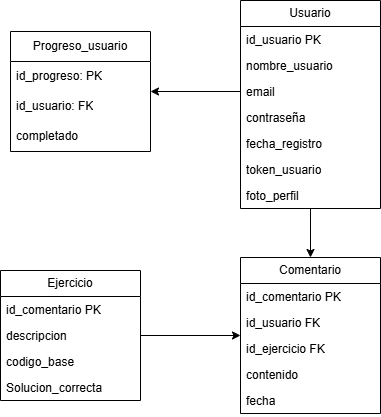

The diagram above was exported from draw.io. Its source (the exported page's mxGraphModel, read from the mxfile embedded in the PNG):
<mxGraphModel dx="1042" dy="1731" grid="1" gridSize="10" guides="1" tooltips="1" connect="1" arrows="1" fold="1" page="1" pageScale="1" pageWidth="827" pageHeight="1169" math="0" shadow="0">
  <root>
    <mxCell id="0" />
    <mxCell id="1" parent="0" />
    <mxCell id="cWcTXOr62ZlsdCoNPtbP-25" style="edgeStyle=orthogonalEdgeStyle;rounded=0;orthogonalLoop=1;jettySize=auto;html=1;" parent="1" source="cWcTXOr62ZlsdCoNPtbP-1" target="cWcTXOr62ZlsdCoNPtbP-18" edge="1">
      <mxGeometry relative="1" as="geometry" />
    </mxCell>
    <mxCell id="cWcTXOr62ZlsdCoNPtbP-1" value="Usuario" style="swimlane;fontStyle=0;childLayout=stackLayout;horizontal=1;startSize=26;fillColor=none;horizontalStack=0;resizeParent=1;resizeParentMax=0;resizeLast=0;collapsible=1;marginBottom=0;whiteSpace=wrap;html=1;" parent="1" vertex="1">
      <mxGeometry x="350" y="-20" width="140" height="208" as="geometry" />
    </mxCell>
    <mxCell id="cWcTXOr62ZlsdCoNPtbP-2" value="id_usuario PK" style="text;strokeColor=none;fillColor=none;align=left;verticalAlign=top;spacingLeft=4;spacingRight=4;overflow=hidden;rotatable=0;points=[[0,0.5],[1,0.5]];portConstraint=eastwest;whiteSpace=wrap;html=1;" parent="cWcTXOr62ZlsdCoNPtbP-1" vertex="1">
      <mxGeometry y="26" width="140" height="26" as="geometry" />
    </mxCell>
    <mxCell id="cWcTXOr62ZlsdCoNPtbP-3" value="nombre_usuario" style="text;strokeColor=none;fillColor=none;align=left;verticalAlign=top;spacingLeft=4;spacingRight=4;overflow=hidden;rotatable=0;points=[[0,0.5],[1,0.5]];portConstraint=eastwest;whiteSpace=wrap;html=1;" parent="cWcTXOr62ZlsdCoNPtbP-1" vertex="1">
      <mxGeometry y="52" width="140" height="26" as="geometry" />
    </mxCell>
    <mxCell id="cWcTXOr62ZlsdCoNPtbP-5" value="email" style="text;strokeColor=none;fillColor=none;align=left;verticalAlign=top;spacingLeft=4;spacingRight=4;overflow=hidden;rotatable=0;points=[[0,0.5],[1,0.5]];portConstraint=eastwest;whiteSpace=wrap;html=1;" parent="cWcTXOr62ZlsdCoNPtbP-1" vertex="1">
      <mxGeometry y="78" width="140" height="26" as="geometry" />
    </mxCell>
    <mxCell id="cWcTXOr62ZlsdCoNPtbP-6" value="contraseña" style="text;strokeColor=none;fillColor=none;align=left;verticalAlign=top;spacingLeft=4;spacingRight=4;overflow=hidden;rotatable=0;points=[[0,0.5],[1,0.5]];portConstraint=eastwest;whiteSpace=wrap;html=1;" parent="cWcTXOr62ZlsdCoNPtbP-1" vertex="1">
      <mxGeometry y="104" width="140" height="26" as="geometry" />
    </mxCell>
    <mxCell id="cWcTXOr62ZlsdCoNPtbP-4" value="fecha_registro" style="text;strokeColor=none;fillColor=none;align=left;verticalAlign=top;spacingLeft=4;spacingRight=4;overflow=hidden;rotatable=0;points=[[0,0.5],[1,0.5]];portConstraint=eastwest;whiteSpace=wrap;html=1;" parent="cWcTXOr62ZlsdCoNPtbP-1" vertex="1">
      <mxGeometry y="130" width="140" height="26" as="geometry" />
    </mxCell>
    <mxCell id="tuapfpeov2wgIKp6Zb4M-1" value="token_usuario" style="text;strokeColor=none;fillColor=none;align=left;verticalAlign=top;spacingLeft=4;spacingRight=4;overflow=hidden;rotatable=0;points=[[0,0.5],[1,0.5]];portConstraint=eastwest;whiteSpace=wrap;html=1;" vertex="1" parent="cWcTXOr62ZlsdCoNPtbP-1">
      <mxGeometry y="156" width="140" height="26" as="geometry" />
    </mxCell>
    <mxCell id="chEWdStlLzcuK11vhNJc-1" value="foto_perfil" style="text;strokeColor=none;fillColor=none;align=left;verticalAlign=top;spacingLeft=4;spacingRight=4;overflow=hidden;rotatable=0;points=[[0,0.5],[1,0.5]];portConstraint=eastwest;whiteSpace=wrap;html=1;" parent="cWcTXOr62ZlsdCoNPtbP-1" vertex="1">
      <mxGeometry y="182" width="140" height="26" as="geometry" />
    </mxCell>
    <mxCell id="bBKbGtncLVhQKjVfhoZT-1" value="Progreso_usuario" style="swimlane;fontStyle=0;childLayout=stackLayout;horizontal=1;startSize=30;horizontalStack=0;resizeParent=1;resizeParentMax=0;resizeLast=0;collapsible=1;marginBottom=0;whiteSpace=wrap;html=1;" parent="1" vertex="1">
      <mxGeometry x="120" y="11" width="140" height="120" as="geometry" />
    </mxCell>
    <mxCell id="bBKbGtncLVhQKjVfhoZT-2" value="id_progreso: PK" style="text;strokeColor=none;fillColor=none;align=left;verticalAlign=middle;spacingLeft=4;spacingRight=4;overflow=hidden;points=[[0,0.5],[1,0.5]];portConstraint=eastwest;rotatable=0;whiteSpace=wrap;html=1;" parent="bBKbGtncLVhQKjVfhoZT-1" vertex="1">
      <mxGeometry y="30" width="140" height="30" as="geometry" />
    </mxCell>
    <mxCell id="bBKbGtncLVhQKjVfhoZT-3" value="id_usuario: FK" style="text;strokeColor=none;fillColor=none;align=left;verticalAlign=middle;spacingLeft=4;spacingRight=4;overflow=hidden;points=[[0,0.5],[1,0.5]];portConstraint=eastwest;rotatable=0;whiteSpace=wrap;html=1;" parent="bBKbGtncLVhQKjVfhoZT-1" vertex="1">
      <mxGeometry y="60" width="140" height="30" as="geometry" />
    </mxCell>
    <mxCell id="bBKbGtncLVhQKjVfhoZT-4" value="completado" style="text;strokeColor=none;fillColor=none;align=left;verticalAlign=middle;spacingLeft=4;spacingRight=4;overflow=hidden;points=[[0,0.5],[1,0.5]];portConstraint=eastwest;rotatable=0;whiteSpace=wrap;html=1;" parent="bBKbGtncLVhQKjVfhoZT-1" vertex="1">
      <mxGeometry y="90" width="140" height="30" as="geometry" />
    </mxCell>
    <mxCell id="cWcTXOr62ZlsdCoNPtbP-24" style="edgeStyle=orthogonalEdgeStyle;rounded=0;orthogonalLoop=1;jettySize=auto;html=1;" parent="1" source="cWcTXOr62ZlsdCoNPtbP-7" target="cWcTXOr62ZlsdCoNPtbP-18" edge="1">
      <mxGeometry relative="1" as="geometry" />
    </mxCell>
    <mxCell id="cWcTXOr62ZlsdCoNPtbP-7" value="Ejercicio" style="swimlane;fontStyle=0;childLayout=stackLayout;horizontal=1;startSize=26;fillColor=none;horizontalStack=0;resizeParent=1;resizeParentMax=0;resizeLast=0;collapsible=1;marginBottom=0;whiteSpace=wrap;html=1;" parent="1" vertex="1">
      <mxGeometry x="110" y="250" width="140" height="130" as="geometry" />
    </mxCell>
    <mxCell id="cWcTXOr62ZlsdCoNPtbP-8" value="id_comentario PK" style="text;strokeColor=none;fillColor=none;align=left;verticalAlign=top;spacingLeft=4;spacingRight=4;overflow=hidden;rotatable=0;points=[[0,0.5],[1,0.5]];portConstraint=eastwest;whiteSpace=wrap;html=1;" parent="cWcTXOr62ZlsdCoNPtbP-7" vertex="1">
      <mxGeometry y="26" width="140" height="26" as="geometry" />
    </mxCell>
    <mxCell id="cWcTXOr62ZlsdCoNPtbP-9" value="descripcion" style="text;strokeColor=none;fillColor=none;align=left;verticalAlign=top;spacingLeft=4;spacingRight=4;overflow=hidden;rotatable=0;points=[[0,0.5],[1,0.5]];portConstraint=eastwest;whiteSpace=wrap;html=1;" parent="cWcTXOr62ZlsdCoNPtbP-7" vertex="1">
      <mxGeometry y="52" width="140" height="26" as="geometry" />
    </mxCell>
    <mxCell id="cWcTXOr62ZlsdCoNPtbP-11" value="codigo_base" style="text;strokeColor=none;fillColor=none;align=left;verticalAlign=top;spacingLeft=4;spacingRight=4;overflow=hidden;rotatable=0;points=[[0,0.5],[1,0.5]];portConstraint=eastwest;whiteSpace=wrap;html=1;" parent="cWcTXOr62ZlsdCoNPtbP-7" vertex="1">
      <mxGeometry y="78" width="140" height="26" as="geometry" />
    </mxCell>
    <mxCell id="cWcTXOr62ZlsdCoNPtbP-12" value="Solucion_correcta" style="text;strokeColor=none;fillColor=none;align=left;verticalAlign=top;spacingLeft=4;spacingRight=4;overflow=hidden;rotatable=0;points=[[0,0.5],[1,0.5]];portConstraint=eastwest;whiteSpace=wrap;html=1;" parent="cWcTXOr62ZlsdCoNPtbP-7" vertex="1">
      <mxGeometry y="104" width="140" height="26" as="geometry" />
    </mxCell>
    <mxCell id="cWcTXOr62ZlsdCoNPtbP-17" style="edgeStyle=orthogonalEdgeStyle;rounded=0;orthogonalLoop=1;jettySize=auto;html=1;exitX=0;exitY=0.5;exitDx=0;exitDy=0;" parent="1" source="cWcTXOr62ZlsdCoNPtbP-5" target="bBKbGtncLVhQKjVfhoZT-1" edge="1">
      <mxGeometry relative="1" as="geometry" />
    </mxCell>
    <mxCell id="cWcTXOr62ZlsdCoNPtbP-18" value="Comentario" style="swimlane;fontStyle=0;childLayout=stackLayout;horizontal=1;startSize=26;fillColor=none;horizontalStack=0;resizeParent=1;resizeParentMax=0;resizeLast=0;collapsible=1;marginBottom=0;whiteSpace=wrap;html=1;" parent="1" vertex="1">
      <mxGeometry x="350" y="237" width="140" height="156" as="geometry" />
    </mxCell>
    <mxCell id="cWcTXOr62ZlsdCoNPtbP-19" value="id_comentario PK" style="text;strokeColor=none;fillColor=none;align=left;verticalAlign=top;spacingLeft=4;spacingRight=4;overflow=hidden;rotatable=0;points=[[0,0.5],[1,0.5]];portConstraint=eastwest;whiteSpace=wrap;html=1;" parent="cWcTXOr62ZlsdCoNPtbP-18" vertex="1">
      <mxGeometry y="26" width="140" height="26" as="geometry" />
    </mxCell>
    <mxCell id="cWcTXOr62ZlsdCoNPtbP-20" value="id_usuario FK" style="text;strokeColor=none;fillColor=none;align=left;verticalAlign=top;spacingLeft=4;spacingRight=4;overflow=hidden;rotatable=0;points=[[0,0.5],[1,0.5]];portConstraint=eastwest;whiteSpace=wrap;html=1;" parent="cWcTXOr62ZlsdCoNPtbP-18" vertex="1">
      <mxGeometry y="52" width="140" height="26" as="geometry" />
    </mxCell>
    <mxCell id="cWcTXOr62ZlsdCoNPtbP-21" value="id_ejercicio FK" style="text;strokeColor=none;fillColor=none;align=left;verticalAlign=top;spacingLeft=4;spacingRight=4;overflow=hidden;rotatable=0;points=[[0,0.5],[1,0.5]];portConstraint=eastwest;whiteSpace=wrap;html=1;" parent="cWcTXOr62ZlsdCoNPtbP-18" vertex="1">
      <mxGeometry y="78" width="140" height="26" as="geometry" />
    </mxCell>
    <mxCell id="cWcTXOr62ZlsdCoNPtbP-22" value="contenido" style="text;strokeColor=none;fillColor=none;align=left;verticalAlign=top;spacingLeft=4;spacingRight=4;overflow=hidden;rotatable=0;points=[[0,0.5],[1,0.5]];portConstraint=eastwest;whiteSpace=wrap;html=1;" parent="cWcTXOr62ZlsdCoNPtbP-18" vertex="1">
      <mxGeometry y="104" width="140" height="26" as="geometry" />
    </mxCell>
    <mxCell id="cWcTXOr62ZlsdCoNPtbP-23" value="fecha" style="text;strokeColor=none;fillColor=none;align=left;verticalAlign=top;spacingLeft=4;spacingRight=4;overflow=hidden;rotatable=0;points=[[0,0.5],[1,0.5]];portConstraint=eastwest;whiteSpace=wrap;html=1;" parent="cWcTXOr62ZlsdCoNPtbP-18" vertex="1">
      <mxGeometry y="130" width="140" height="26" as="geometry" />
    </mxCell>
  </root>
</mxGraphModel>